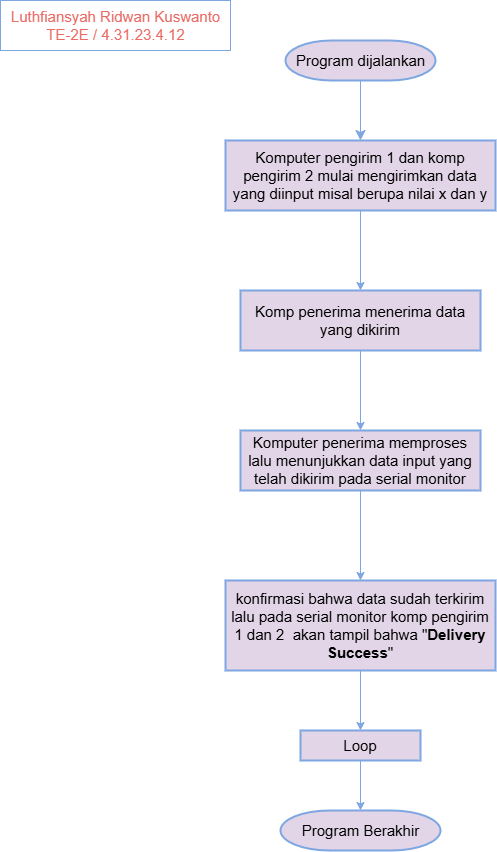

The diagram above was exported from draw.io. Its source (the exported page's mxGraphModel, read from the mxfile embedded in the PNG):
<mxGraphModel dx="1434" dy="772" grid="1" gridSize="10" guides="1" tooltips="1" connect="1" arrows="1" fold="1" page="1" pageScale="1" pageWidth="850" pageHeight="1100" math="0" shadow="0">
  <root>
    <mxCell id="0" />
    <mxCell id="1" parent="0" />
    <mxCell id="wy0-StkXo2V4LVJ1PGZT-1" value="" style="edgeStyle=none;curved=1;rounded=0;orthogonalLoop=1;jettySize=auto;html=1;fontSize=15;startSize=8;endSize=8;strokeColor=light-dark(#7EA6E0,#7EA6E0);fillColor=#e1d5e7;" edge="1" parent="1" source="wy0-StkXo2V4LVJ1PGZT-2" target="wy0-StkXo2V4LVJ1PGZT-4">
      <mxGeometry relative="1" as="geometry" />
    </mxCell>
    <mxCell id="wy0-StkXo2V4LVJ1PGZT-2" value="Program dijalankan" style="shape=mxgraph.flowchart.terminator;strokeWidth=2;gradientDirection=north;fontStyle=0;html=1;strokeColor=light-dark(#7EA6E0,#7EA6E0);fillColor=#e1d5e7;fontSize=15;" vertex="1" parent="1">
      <mxGeometry x="295" y="40" width="150" height="40" as="geometry" />
    </mxCell>
    <mxCell id="wy0-StkXo2V4LVJ1PGZT-3" value="" style="edgeStyle=orthogonalEdgeStyle;rounded=0;orthogonalLoop=1;jettySize=auto;html=1;strokeColor=light-dark(#7EA6E0,#7EA6E0);fontSize=15;" edge="1" parent="1" source="wy0-StkXo2V4LVJ1PGZT-4" target="wy0-StkXo2V4LVJ1PGZT-7">
      <mxGeometry relative="1" as="geometry" />
    </mxCell>
    <mxCell id="wy0-StkXo2V4LVJ1PGZT-4" value="Komputer pengirim 1 dan komp pengirim 2 mulai mengirimkan data yang diinput misal berupa nilai x dan y" style="whiteSpace=wrap;html=1;strokeWidth=2;gradientDirection=north;fontStyle=0;strokeColor=light-dark(#7EA6E0,#7EA6E0);fillColor=#e1d5e7;fontSize=15;" vertex="1" parent="1">
      <mxGeometry x="235" y="140" width="270" height="70" as="geometry" />
    </mxCell>
    <mxCell id="wy0-StkXo2V4LVJ1PGZT-5" value="Luthfiansyah Ridwan Kuswanto&lt;div style=&quot;font-size: 15px;&quot;&gt;TE-2E / 4.31.23.4.12&lt;/div&gt;" style="text;html=1;align=center;verticalAlign=middle;resizable=0;points=[];autosize=1;strokeColor=light-dark(#7EA6E0,#7EA6E0);fillColor=none;fontSize=15;fontColor=#EA6B66;" vertex="1" parent="1">
      <mxGeometry x="10" width="230" height="50" as="geometry" />
    </mxCell>
    <mxCell id="wy0-StkXo2V4LVJ1PGZT-14" value="" style="edgeStyle=orthogonalEdgeStyle;rounded=0;orthogonalLoop=1;jettySize=auto;html=1;strokeColor=light-dark(#7EA6E0,#7EA6E0);" edge="1" parent="1" source="wy0-StkXo2V4LVJ1PGZT-7" target="wy0-StkXo2V4LVJ1PGZT-13">
      <mxGeometry relative="1" as="geometry" />
    </mxCell>
    <mxCell id="wy0-StkXo2V4LVJ1PGZT-7" value="Komp penerima menerima data yang dikirim" style="whiteSpace=wrap;html=1;strokeWidth=2;gradientDirection=north;fontStyle=0;strokeColor=light-dark(#7EA6E0,#7EA6E0);fillColor=#e1d5e7;fontSize=15;" vertex="1" parent="1">
      <mxGeometry x="250" y="290" width="240" height="60" as="geometry" />
    </mxCell>
    <mxCell id="wy0-StkXo2V4LVJ1PGZT-8" value="" style="edgeStyle=orthogonalEdgeStyle;rounded=0;orthogonalLoop=1;jettySize=auto;html=1;strokeColor=light-dark(#7EA6E0,#7EA6E0);fontSize=15;" edge="1" parent="1" source="wy0-StkXo2V4LVJ1PGZT-9" target="wy0-StkXo2V4LVJ1PGZT-10">
      <mxGeometry relative="1" as="geometry" />
    </mxCell>
    <mxCell id="wy0-StkXo2V4LVJ1PGZT-9" value="konfirmasi bahwa data sudah terkirim lalu pada serial monitor komp pengirim 1 dan 2&amp;nbsp; akan tampil bahwa &quot;&lt;b style=&quot;font-size: 15px;&quot;&gt;Delivery Success&lt;/b&gt;&quot;" style="whiteSpace=wrap;html=1;strokeWidth=2;gradientDirection=north;fontStyle=0;strokeColor=light-dark(#7EA6E0,#7EA6E0);fillColor=#e1d5e7;fontSize=15;" vertex="1" parent="1">
      <mxGeometry x="235" y="580" width="270" height="90" as="geometry" />
    </mxCell>
    <mxCell id="wy0-StkXo2V4LVJ1PGZT-10" value="Loop" style="whiteSpace=wrap;html=1;fillColor=#e1d5e7;strokeColor=light-dark(#7EA6E0,#7EA6E0);strokeWidth=2;gradientDirection=north;fontStyle=0;fontSize=15;" vertex="1" parent="1">
      <mxGeometry x="310" y="730" width="120" height="30" as="geometry" />
    </mxCell>
    <mxCell id="wy0-StkXo2V4LVJ1PGZT-11" value="Program Berakhir" style="shape=mxgraph.flowchart.terminator;strokeWidth=2;gradientDirection=north;fontStyle=0;html=1;strokeColor=light-dark(#7EA6E0,#7EA6E0);fillColor=#e1d5e7;fontSize=15;" vertex="1" parent="1">
      <mxGeometry x="290" y="810" width="160" height="40" as="geometry" />
    </mxCell>
    <mxCell id="wy0-StkXo2V4LVJ1PGZT-12" style="edgeStyle=orthogonalEdgeStyle;rounded=0;orthogonalLoop=1;jettySize=auto;html=1;entryX=0.5;entryY=0;entryDx=0;entryDy=0;entryPerimeter=0;strokeColor=light-dark(#7EA6E0,#7EA6E0);fontSize=15;" edge="1" parent="1" source="wy0-StkXo2V4LVJ1PGZT-10" target="wy0-StkXo2V4LVJ1PGZT-11">
      <mxGeometry relative="1" as="geometry" />
    </mxCell>
    <mxCell id="wy0-StkXo2V4LVJ1PGZT-15" style="edgeStyle=orthogonalEdgeStyle;rounded=0;orthogonalLoop=1;jettySize=auto;html=1;entryX=0.5;entryY=0;entryDx=0;entryDy=0;strokeColor=light-dark(#7EA6E0,#7EA6E0);" edge="1" parent="1" source="wy0-StkXo2V4LVJ1PGZT-13" target="wy0-StkXo2V4LVJ1PGZT-9">
      <mxGeometry relative="1" as="geometry" />
    </mxCell>
    <mxCell id="wy0-StkXo2V4LVJ1PGZT-13" value="Komputer penerima memproses lalu menunjukkan data input yang telah dikirim pada serial monitor" style="whiteSpace=wrap;html=1;strokeWidth=2;gradientDirection=north;fontStyle=0;strokeColor=light-dark(#7EA6E0,#7EA6E0);fillColor=#e1d5e7;fontSize=15;" vertex="1" parent="1">
      <mxGeometry x="250" y="430" width="240" height="60" as="geometry" />
    </mxCell>
  </root>
</mxGraphModel>